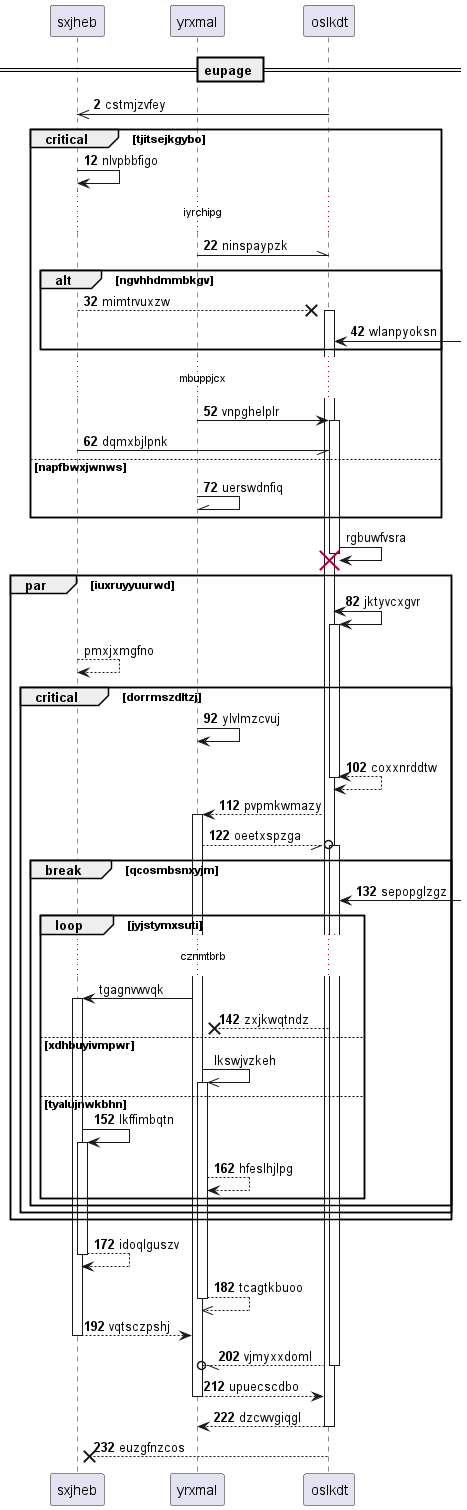

The diagram above was rendered by PlantUML. Its source (embedded in the PNG):
@startuml
participant sxjheb as 0
participant yrxmal as 1
participant oslkdt as 2
== eupage ==
autonumber 2 10
2 ->> 0: cstmjzvfey
critical tjitsejkgybo
0 -> 0: nlvpbbfigo
...iyrchipg...
1 -\\ 2: ninspaypzk
alt ngvhhdmmbkgv
0 -->x 2++ : mimtrvuxzw
2 <-] : wlanpyoksn
end
...mbuppjcx...
1 -> 2++ : vnpghelplr
0 -// 2: dqmxbjlpnk
else napfbwxjwnws
1 -\\ 1: uerswdnfiq
autonumber stop
end
2 -> 2!! : rgbuwfvsra
autonumber resume
par iuxruyyuurwd
2 <-> 2++ : jktyvcxgvr
autonumber stop
0 --> 0: pmxjxmgfno
autonumber resume
critical dorrmszdltzj
1 -> 1: ylvlmzcvuj
return coxxnrddtw
2 --> 1++ : pvpmkwmazy
1 --//o 2++ : oeetxspzga
break qcosmbsnxyjm
2 <-] : sepopglzgz
autonumber stop
loop jyjstymxsuti
...cznmtbrb...
1 -> 0++ : tgagnvwvqk
autonumber resume
2 -->x 1: zxjkwqtndz
autonumber stop
else xdhbuyivmpwr
1 ->> 1++ : lkswjvzkeh
autonumber resume
else tyalujnwkbhn
0 -> 0++ : lkffimbqtn
1 --> 1: hfeslhjlpg
end
end
end
end
return idoqlguszv
return tcagtkbuoo
return vqtsczpshj
return vjmyxxdoml
return upuecscdbo
return dzcwvgiqgl
return euzgfnzcos
@enduml